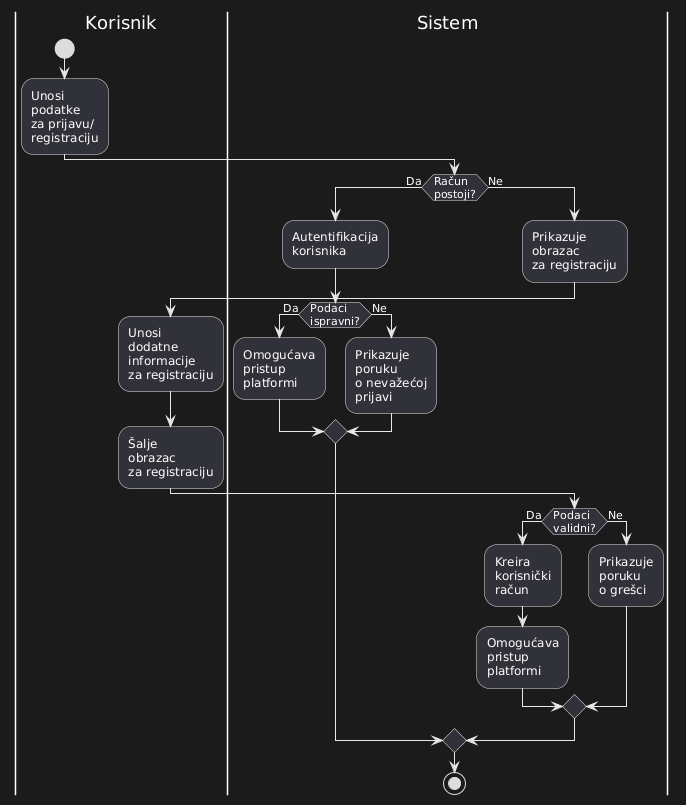

The diagram above was rendered by PlantUML. Its source (embedded in the PNG):
@startuml
|Korisnik|
start

:Unosi\npodatke\nza prijavu/\nregistraciju;

|Sistem|
if (Račun\npostoji?) then (Da)
  :Autentifikacija\nkorisnika;
  if (Podaci\nispravni?) then (Da)
    :Omogućava\npristup\nplatformi;
  else (Ne)
    :Prikazuje\nporuku\no nevažećoj\nprijavi;
  endif
else (Ne)
  :Prikazuje\nobrazac\nza registraciju;
|Korisnik|
  :Unosi\ndodatne\ninformacije\nza registraciju;
  :Šalje\nobrazac\nza registraciju;
  |Sistem|
  if (Podaci\nvalidni?) then (Da)
    :Kreira\nkorisnički\nračun;
    :Omogućava\npristup\nplatformi;
  else (Ne)
    :Prikazuje\nporuku\no grešci;
  endif
endif

stop
@enduml